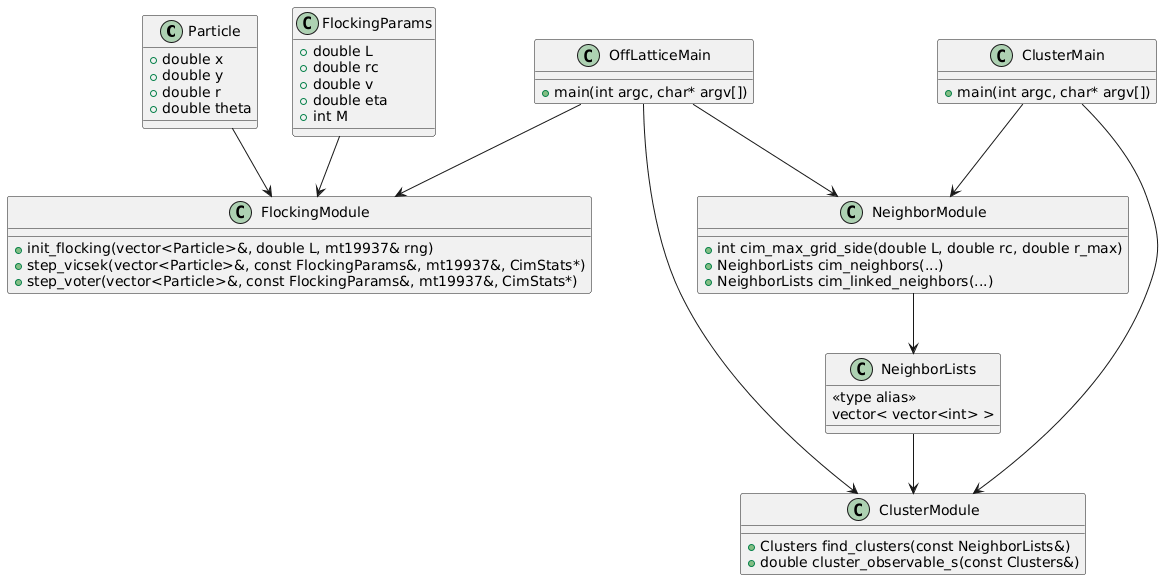

The diagram above was rendered by PlantUML. Its source (embedded in the PNG):
@startuml
class Particle {
  +double x
  +double y
  +double r
  +double theta
}

class FlockingParams {
  +double L
  +double rc
  +double v
  +double eta
  +int M
}

class NeighborLists {
  <<type alias>>
  vector< vector<int> >
}



class FlockingModule {
  +init_flocking(vector<Particle>&, double L, mt19937& rng)
  +step_vicsek(vector<Particle>&, const FlockingParams&, mt19937&, CimStats*)
  +step_voter(vector<Particle>&, const FlockingParams&, mt19937&, CimStats*)
}

class NeighborModule {
  +int cim_max_grid_side(double L, double rc, double r_max)
  +NeighborLists cim_neighbors(...)
  +NeighborLists cim_linked_neighbors(...)
}

class ClusterModule {
  +Clusters find_clusters(const NeighborLists&)
  +double cluster_observable_s(const Clusters&)
}

class OffLatticeMain {
  +main(int argc, char* argv[])
}

class ClusterMain {
  +main(int argc, char* argv[])
}

OffLatticeMain --> FlockingModule
OffLatticeMain --> ClusterModule

ClusterMain --> NeighborModule
ClusterMain --> ClusterModule

Particle --> FlockingModule
FlockingParams --> FlockingModule


NeighborModule --> NeighborLists

NeighborLists --> ClusterModule

OffLatticeMain --> NeighborModule
@enduml